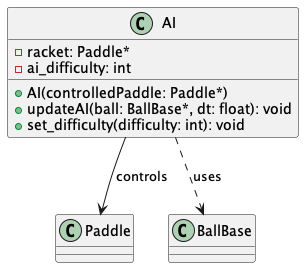

The diagram above was rendered by PlantUML. Its source (embedded in the PNG):
@startuml AI Class

class AI {
  -racket: Paddle*
  -ai_difficulty: int
  
  +AI(controlledPaddle: Paddle*)
  +updateAI(ball: BallBase*, dt: float): void
  +set_difficulty(difficulty: int): void
}

class Paddle {
}

class BallBase {
}

AI --> Paddle: controls
AI ..> BallBase: uses

@enduml